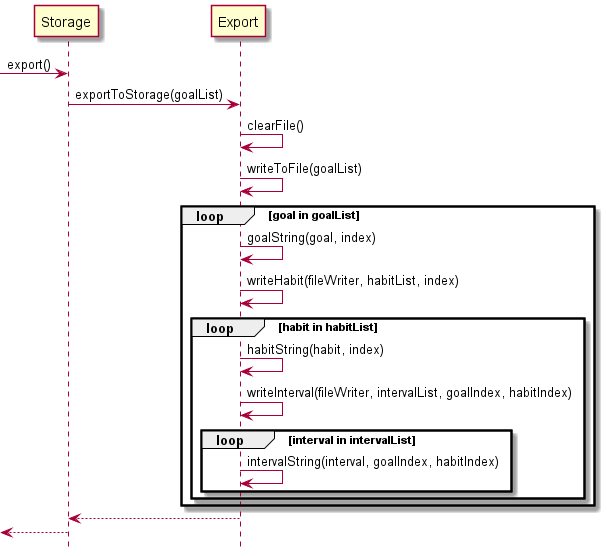

The diagram above was rendered by PlantUML. Its source (embedded in the PNG):
@startuml
!include Style.puml

[-> Storage: export()
Storage -> Export: exportToStorage(goalList)
Export -> Export: clearFile()
Export -> Export: writeToFile(goalList)

loop goal in goalList

    Export -> Export: goalString(goal, index)
    Export -> Export: writeHabit(fileWriter, habitList, index)

    loop habit in habitList
        Export -> Export: habitString(habit, index)
        Export -> Export: writeInterval(fileWriter, intervalList, goalIndex, habitIndex)

        loop interval in intervalList

        Export -> Export: intervalString(interval, goalIndex, habitIndex)

        end

    end

end

Export --> Storage
[<-- Storage

@enduml